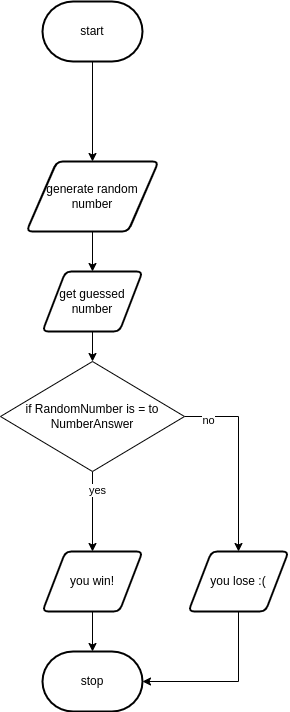

The diagram above was exported from draw.io. Its source (the exported page's mxGraphModel, read from the mxfile embedded in the PNG):
<mxGraphModel dx="834" dy="607" grid="1" gridSize="10" guides="1" tooltips="1" connect="1" arrows="1" fold="1" page="1" pageScale="1" pageWidth="827" pageHeight="1169" math="0" shadow="0">
  <root>
    <mxCell id="0" />
    <mxCell id="1" parent="0" />
    <mxCell id="18" style="edgeStyle=none;html=1;exitX=0.5;exitY=1;exitDx=0;exitDy=0;exitPerimeter=0;" edge="1" parent="1" source="2" target="17">
      <mxGeometry relative="1" as="geometry" />
    </mxCell>
    <mxCell id="2" value="start" style="strokeWidth=2;html=1;shape=mxgraph.flowchart.terminator;whiteSpace=wrap;" parent="1" vertex="1">
      <mxGeometry x="364" y="60" width="100" height="60" as="geometry" />
    </mxCell>
    <mxCell id="8" style="edgeStyle=none;html=1;exitX=0.5;exitY=1;exitDx=0;exitDy=0;entryX=0.5;entryY=0;entryDx=0;entryDy=0;" parent="1" source="3" target="16" edge="1">
      <mxGeometry relative="1" as="geometry">
        <mxPoint x="414" y="440" as="targetPoint" />
      </mxGeometry>
    </mxCell>
    <mxCell id="3" value="get guessed number" style="shape=parallelogram;html=1;strokeWidth=2;perimeter=parallelogramPerimeter;whiteSpace=wrap;rounded=1;arcSize=12;size=0.23;" parent="1" vertex="1">
      <mxGeometry x="364" y="330" width="100" height="60" as="geometry" />
    </mxCell>
    <mxCell id="9" style="edgeStyle=none;html=1;exitX=0.5;exitY=1;exitDx=0;exitDy=0;entryX=0.5;entryY=0;entryDx=0;entryDy=0;" parent="1" source="16" target="5" edge="1">
      <mxGeometry relative="1" as="geometry">
        <mxPoint x="414" y="540" as="sourcePoint" />
      </mxGeometry>
    </mxCell>
    <mxCell id="11" value="yes" style="edgeLabel;html=1;align=center;verticalAlign=middle;resizable=0;points=[];" parent="9" vertex="1" connectable="0">
      <mxGeometry x="-0.5429" y="4" relative="1" as="geometry">
        <mxPoint as="offset" />
      </mxGeometry>
    </mxCell>
    <mxCell id="13" style="edgeStyle=orthogonalEdgeStyle;html=1;exitX=1;exitY=0.5;exitDx=0;exitDy=0;entryX=0.5;entryY=0;entryDx=0;entryDy=0;rounded=0;" parent="1" source="16" target="12" edge="1">
      <mxGeometry relative="1" as="geometry">
        <mxPoint x="489" y="490" as="sourcePoint" />
      </mxGeometry>
    </mxCell>
    <mxCell id="15" value="no" style="edgeLabel;html=1;align=center;verticalAlign=middle;resizable=0;points=[];fontSize=11;fontFamily=Helvetica;fontColor=default;" parent="13" vertex="1" connectable="0">
      <mxGeometry x="-0.7592" y="-3" relative="1" as="geometry">
        <mxPoint as="offset" />
      </mxGeometry>
    </mxCell>
    <mxCell id="10" style="edgeStyle=none;html=1;exitX=0.5;exitY=1;exitDx=0;exitDy=0;entryX=0.5;entryY=0;entryDx=0;entryDy=0;entryPerimeter=0;" parent="1" source="5" target="6" edge="1">
      <mxGeometry relative="1" as="geometry" />
    </mxCell>
    <mxCell id="5" value="you win!" style="shape=parallelogram;html=1;strokeWidth=2;perimeter=parallelogramPerimeter;whiteSpace=wrap;rounded=1;arcSize=12;size=0.23;" parent="1" vertex="1">
      <mxGeometry x="364" y="610" width="100" height="60" as="geometry" />
    </mxCell>
    <mxCell id="6" value="stop" style="strokeWidth=2;html=1;shape=mxgraph.flowchart.terminator;whiteSpace=wrap;" parent="1" vertex="1">
      <mxGeometry x="364" y="710" width="100" height="60" as="geometry" />
    </mxCell>
    <mxCell id="14" style="edgeStyle=orthogonalEdgeStyle;shape=connector;rounded=0;html=1;exitX=0.5;exitY=1;exitDx=0;exitDy=0;entryX=1;entryY=0.5;entryDx=0;entryDy=0;entryPerimeter=0;labelBackgroundColor=default;fontFamily=Helvetica;fontSize=11;fontColor=default;endArrow=classic;strokeColor=default;" parent="1" source="12" target="6" edge="1">
      <mxGeometry relative="1" as="geometry">
        <Array as="points">
          <mxPoint x="560" y="740" />
        </Array>
      </mxGeometry>
    </mxCell>
    <mxCell id="12" value="you lose :(" style="shape=parallelogram;html=1;strokeWidth=2;perimeter=parallelogramPerimeter;whiteSpace=wrap;rounded=1;arcSize=12;size=0.23;" parent="1" vertex="1">
      <mxGeometry x="510" y="610" width="100" height="60" as="geometry" />
    </mxCell>
    <mxCell id="16" value="&lt;span&gt;if RandomNumber is = to NumberAnswer&lt;/span&gt;" style="rhombus;whiteSpace=wrap;html=1;" parent="1" vertex="1">
      <mxGeometry x="322" y="420" width="184" height="110" as="geometry" />
    </mxCell>
    <mxCell id="19" style="edgeStyle=none;html=1;exitX=0.5;exitY=1;exitDx=0;exitDy=0;entryX=0.5;entryY=0;entryDx=0;entryDy=0;" edge="1" parent="1" source="17" target="3">
      <mxGeometry relative="1" as="geometry" />
    </mxCell>
    <mxCell id="17" value="generate random number" style="shape=parallelogram;html=1;strokeWidth=2;perimeter=parallelogramPerimeter;whiteSpace=wrap;rounded=1;arcSize=12;size=0.23;" vertex="1" parent="1">
      <mxGeometry x="348" y="220" width="132" height="70" as="geometry" />
    </mxCell>
  </root>
</mxGraphModel>